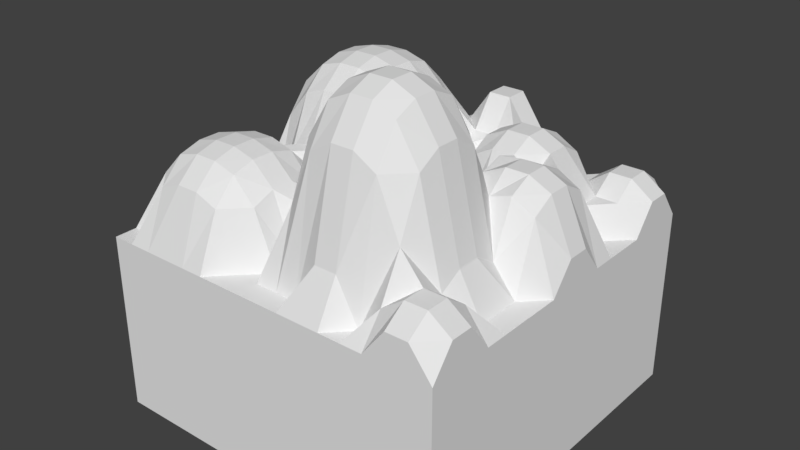 # Source: rock4.blend  (saved by Blender 2.79.0; exported with 4.5.12 LTS)
import bpy
from mathutils import Matrix  # noqa: F401  (used for matrix-valued properties, if any)

bpy.ops.wm.read_factory_settings(use_empty=True)
scene = bpy.context.scene
scene.name = 'Scene'

# ---- collections
col_collection_1 = bpy.data.collections.new('Collection 1'); scene.collection.children.link(col_collection_1)

# ---- materials (node trees are filled in below, after node groups)
mat_material = bpy.data.materials.new('Material')
mat_material.alpha_threshold = 0.0
mat_material.use_transparent_shadow = False
mat_material.roughness = 0.5
mat_material.line_color = (0.0, 0.0, 0.0, 1.0)

# ---- material node trees

# ---- world
world_world = bpy.data.worlds.new('World'); scene.world = world_world
world_world.color = (0.05088, 0.05088, 0.05088)
world_world.use_sun_shadow = False
world_world.sun_shadow_jitter_overblur = 0.0
world_world.cycles.sampling_method = 'MANUAL'

# ---- meshes
me_cube = bpy.data.meshes.new('Cube')
me_cube.from_pydata([(1.0, 1.0, -1.0), (1.0, -1.0, -1.0), (-1.0, -1.0, -1.0), (-1.0, 1.0, -1.0), (1.0, 1.0, 0.0), (1.0, -1.0, 0.0), (-1.0, -1.0, 0.0), (-1.0, 1.0, 0.0), (1.0, -5.364e-07, 0.1571), (2.384e-07, 1.0, 0.3223), (-5.364e-07, -1.0, 0.0), (-1.0, 1.788e-07, 0.0), (-1.49e-07, -1.788e-07, 0.0), (1.0, -0.5, 0.0), (-0.5, 1.0, 0.0), (-0.5, -1.0, 0.0), (-1.0, 0.5, 0.0), (1.0, 0.5, 0.0), (0.5, 1.0, 0.0), (0.5, -1.0, 0.0), (-1.0, -0.5, 0.0), (-3.427e-07, -0.5, 0.7613), (4.47e-08, 0.5, 0.2717), (0.5, -3.576e-07, 0.4401), (-0.5, 0.0, 0.6058), (-0.5, 0.5, 0.7167), (0.5, 0.5, 0.5), (0.5, -0.5, 0.946), (-0.5, -0.5, 0.5), (1.0, -0.75, 0.1612), (-0.75, 1.0, 0.1612), (-0.75, -1.0, 0.0), (-1.0, 0.75, 0.1612), (1.0, 0.25, 0.0), (0.25, 1.0, 0.0), (0.25, -1.0, 0.0), (-1.0, -0.25, 0.0), (-4.396e-07, -0.75, 0.3988), (-5.215e-08, 0.25, 0.3503), (0.75, -4.47e-07, 0.5), (-0.25, -8.941e-08, 0.5641), (1.0, -0.25, 0.0), (-0.25, 1.0, 0.0), (-0.25, -1.0, 0.0), (-1.0, 0.25, 0.0), (1.0, 0.75, 0.1612), (0.75, 1.0, 0.1612), (0.75, -1.0, 0.1612), (-1.0, -0.75, 0.0), (-2.459e-07, -0.25, 0.6888), (1.416e-07, 0.75, 0.5), (0.25, -2.682e-07, 0.2323), (-0.75, 8.941e-08, 0.4142), (-0.5, 0.25, 0.75), (-0.5, 0.75, 0.3503), (-0.25, 0.5, 0.6817), (-0.75, 0.5, 0.5641), (0.5, 0.25, 0.4401), (0.5, 0.75, 0.1571), (0.75, 0.5, 0.1571), (0.25, 0.5, 0.4401), (0.5, -0.75, 0.6888), (0.5, -0.25, 0.8887), (0.75, -0.5, 0.2323), (0.25, -0.5, 1.0), (-0.5, -0.75, 0.4671), (-0.5, -0.25, 0.3504), (-0.25, -0.5, 0.3504), (-0.75, -0.5, 0.4671), (-0.75, -0.25, 0.3017), (-0.25, -0.25, 0.0), (-0.25, -0.75, 0.3017), (0.25, -0.25, 0.946), (0.75, -0.25, 0.1571), (0.75, -0.75, 0.25), (0.25, 0.75, 0.3223), (0.75, 0.75, 0.25), (0.75, 0.25, 0.4401), (-0.75, 0.75, 0.25), (-0.25, 0.75, 0.2717), (-0.25, 0.25, 0.7167), (-0.75, 0.25, 0.6058), (0.25, 0.25, 0.3706), (0.25, -0.75, 0.7613), (-0.75, -0.75, 0.4317), (1.0, -0.875, 0.1612), (-0.875, 1.0, 0.1612), (-0.875, -1.0, 0.0), (-1.0, 0.875, 0.1612), (1.0, 0.125, 0.1571), (0.125, 1.0, 0.3223), (0.125, -1.0, 0.0), (-1.0, -0.125, 0.0), (-4.88e-07, -0.875, 0.0), (-1.006e-07, 0.125, 0.2717), (0.875, -4.917e-07, 0.4401), (-0.125, -1.341e-07, 0.4142), (1.0, -0.375, 0.0), (-0.375, 1.0, 0.0), (-0.375, -1.0, 0.0), (-1.0, 0.375, 0.0), (1.0, 0.625, 0.0), (0.625, 1.0, 0.0), (0.625, -1.0, 0.0), (-1.0, -0.625, 0.0), (-2.943e-07, -0.375, 0.7613), (9.313e-08, 0.625, 0.3223), (0.375, -3.129e-07, 0.2323), (-0.625, 4.47e-08, 0.5641), (-0.5, 0.125, 0.7167), (-0.5, 0.625, 0.6058), (-0.125, 0.5, 0.5641), (-0.625, 0.5, 0.6817), (0.5, 0.125, 0.4807), (0.5, 0.625, 0.4401), (0.875, 0.5, 0.0), (0.375, 0.5, 0.5), (0.5, -0.875, 0.0), (0.5, -0.375, 0.946), (0.875, -0.5, 0.0), (0.375, -0.5, 1.0), (-0.5, -0.875, 0.3504), (-0.5, -0.375, 0.4671), (-0.125, -0.5, 0.2323), (-0.625, -0.5, 0.5), (1.0, -0.625, 0.0), (-0.625, 1.0, 0.0), (-0.625, -1.0, 0.0), (-1.0, 0.625, 0.0), (1.0, 0.375, 0.0), (0.375, 1.0, 0.0), (0.375, -1.0, 0.0), (-1.0, -0.375, 0.0), (-3.912e-07, -0.625, 0.6888), (-3.725e-09, 0.375, 0.3503), (0.625, -4.023e-07, 0.5), (-0.375, -4.47e-08, 0.6058), (1.0, -0.125, 0.0), (-0.125, 1.0, 0.0), (-0.125, -1.0, 0.0), (-1.0, 0.125, 0.0), (1.0, 0.875, 0.1612), (0.875, 1.0, 0.1612), (0.875, -1.0, 0.1612), (-1.0, -0.875, 0.0), (-1.974e-07, -0.125, 0.3988), (1.9e-07, 0.875, 0.5), (0.125, -2.235e-07, 0.0), (-0.875, 1.341e-07, 0.0), (-0.5, 0.375, 0.75), (-0.5, 0.875, 0.0), (-0.375, 0.5, 0.7167), (-0.875, 0.5, 0.2717), (0.5, 0.375, 0.5), (0.5, 0.875, 0.0), (0.625, 0.5, 0.4401), (0.125, 0.5, 0.1571), (0.5, -0.625, 0.8887), (0.5, -0.125, 0.6888), (0.625, -0.5, 0.7613), (0.125, -0.5, 0.946), (-0.5, -0.625, 0.5), (-0.5, -0.125, 0.3503), (-0.375, -0.5, 0.4671), (-0.875, -0.5, 0.3504), (-0.75, -0.375, 0.4317), (-0.75, -0.125, 0.0), (-0.625, -0.25, 0.3504), (-0.875, -0.25, 0.0), (-0.25, -0.375, 0.3017), (-0.25, -0.125, 0.2717), (-0.125, -0.25, 0.0), (-0.375, -0.25, 0.3017), (-0.25, -0.875, 0.0), (-0.25, -0.625, 0.3504), (-0.125, -0.75, 0.0), (-0.375, -0.75, 0.4317), (0.25, -0.375, 1.0), (0.25, -0.125, 0.7613), (0.375, -0.25, 0.946), (0.125, -0.25, 0.8887), (0.75, -0.375, 0.2323), (0.75, -0.125, 0.4401), (0.875, -0.25, 0.0), (0.625, -0.25, 0.6888), (0.75, -0.875, 0.25), (0.75, -0.625, 0.1612), (0.875, -0.75, 0.25), (0.625, -0.75, 0.3988), (0.25, 0.625, 0.3706), (0.25, 0.875, 0.3223), (0.375, 0.75, 0.1571), (0.125, 0.75, 0.5), (0.75, 0.625, 0.1612), (0.75, 0.875, 0.25), (0.875, 0.75, 0.25), (0.625, 0.75, 0.1612), (0.75, 0.125, 0.5), (0.75, 0.375, 0.1571), (0.875, 0.25, 0.3706), (0.625, 0.25, 0.3706), (-0.75, 0.625, 0.4142), (-0.75, 0.875, 0.25), (-0.625, 0.75, 0.2717), (-0.875, 0.75, 0.25), (-0.25, 0.625, 0.5641), (-0.25, 0.875, 0.0), (-0.125, 0.75, 0.3223), (-0.375, 0.75, 0.3503), (-0.25, 0.125, 0.6817), (-0.25, 0.375, 0.7167), (-0.125, 0.25, 0.6058), (-0.375, 0.25, 0.75), (-0.75, 0.125, 0.5641), (-0.75, 0.375, 0.6058), (-0.625, 0.25, 0.7167), (-0.875, 0.25, 0.3503), (0.25, 0.125, 0.0), (0.25, 0.375, 0.4401), (0.375, 0.25, 0.4401), (0.125, 0.25, 0.0), (0.25, -0.875, 0.2323), (0.25, -0.625, 0.946), (0.375, -0.75, 0.7613), (0.125, -0.75, 0.6888), (-0.75, -0.875, 0.3017), (-0.75, -0.625, 0.4671), (-0.625, -0.75, 0.4671), (-0.875, -0.75, 0.3017), (-0.875, -0.625, 0.3504), (-0.625, -0.625, 0.5), (-0.625, -0.875, 0.3504), (0.125, -0.625, 0.8887), (0.375, -0.625, 0.946), (0.375, -0.875, 0.2323), (0.125, 0.375, 0.1571), (0.375, 0.375, 0.5), (0.375, 0.125, 0.1571), (-0.875, 0.375, 0.3503), (-0.625, 0.375, 0.7167), (-0.625, 0.125, 0.6817), (-0.375, 0.375, 0.75), (-0.125, 0.375, 0.6058), (-0.125, 0.125, 0.5641), (-0.375, 0.875, 0.0), (-0.125, 0.875, 0.3223), (-0.125, 0.625, 0.4142), (-0.875, 0.875, 0.25), (-0.625, 0.875, 0.1612), (-0.625, 0.625, 0.5641), (0.625, 0.375, 0.4401), (0.875, 0.375, 0.0), (0.875, 0.125, 0.4401), (0.625, 0.875, 0.1612), (0.875, 0.875, 0.25), (0.875, 0.625, 0.1612), (0.125, 0.875, 0.5), (0.375, 0.875, 0.0), (0.375, 0.625, 0.4401), (0.625, -0.625, 0.6888), (0.875, -0.625, 0.1612), (0.875, -0.875, 0.25), (0.625, -0.125, 0.3988), (0.875, -0.125, 0.3706), (0.875, -0.375, 0.0), (0.125, -0.125, 0.6888), (0.375, -0.125, 0.7613), (0.375, -0.375, 1.0), (-0.375, -0.625, 0.4671), (-0.125, -0.625, 0.0), (-0.125, -0.875, 0.0), (-0.375, -0.125, 0.3503), (-0.125, -0.125, 0.0), (-0.125, -0.375, 0.2323), (-0.875, -0.125, 0.0), (-0.625, -0.125, 0.2717), (-0.625, -0.375, 0.4671), (-0.875, -0.375, 0.3017), (-0.375, -0.375, 0.4317), (-0.375, -0.875, 0.3017), (0.125, -0.375, 0.946), (0.625, -0.375, 0.7613), (0.625, -0.875, 0.1612), (0.125, 0.625, 0.3223), (0.625, 0.625, 0.3706), (0.625, 0.125, 0.5), (-0.875, 0.625, 0.1612), (-0.375, 0.625, 0.6058), (-0.375, 0.125, 0.7167), (-0.875, 0.125, 0.2717), (0.125, 0.125, 0.0), (0.125, -0.875, 0.0), (-0.875, -0.875, 0.0)], [], [(0, 1, 2, 3), (292, 144, 6, 87), (0, 4, 141, 45, 101, 17, 129, 33, 89, 8, 137, 41, 97, 13, 125, 29, 85, 5, 1), (1, 5, 143, 47, 103, 19, 131, 35, 91, 10, 139, 43, 99, 15, 127, 31, 87, 6, 2), (2, 6, 144, 48, 104, 20, 132, 36, 92, 11, 140, 44, 100, 16, 128, 32, 88, 7, 3), (4, 0, 3, 7, 86, 30, 126, 14, 98, 42, 138, 9, 90, 34, 130, 18, 102, 46, 142), (291, 93, 10, 91), (290, 94, 12, 147), (289, 140, 11, 148), (288, 109, 24, 136), (287, 110, 25, 151), (286, 128, 16, 152), (285, 113, 23, 135), (284, 114, 26, 155), (283, 106, 22, 156), (282, 117, 19, 103), (281, 118, 27, 159), (280, 105, 21, 160), (279, 121, 15, 99), (278, 122, 28, 163), (277, 132, 20, 164), (276, 165, 68, 124), (275, 166, 69, 167), (274, 92, 36, 168), (273, 169, 67, 123), (272, 170, 70, 171), (271, 162, 66, 172), (270, 173, 43, 139), (269, 174, 71, 175), (268, 161, 65, 176), (267, 177, 64, 120), (266, 178, 72, 179), (265, 145, 49, 180), (264, 181, 63, 119), (263, 182, 73, 183), (262, 158, 62, 184), (261, 185, 47, 143), (260, 186, 74, 187), (259, 157, 61, 188), (258, 189, 60, 116), (257, 190, 75, 191), (256, 146, 50, 192), (255, 193, 59, 115), (254, 194, 76, 195), (253, 154, 58, 196), (252, 197, 39, 95), (251, 198, 77, 199), (250, 153, 57, 200), (249, 201, 56, 112), (248, 202, 78, 203), (247, 88, 32, 204), (246, 205, 55, 111), (245, 206, 79, 207), (244, 150, 54, 208), (243, 209, 40, 96), (242, 210, 80, 211), (241, 149, 53, 212), (240, 213, 52, 108), (239, 214, 81, 215), (238, 100, 44, 216), (237, 217, 51, 107), (236, 218, 82, 219), (235, 134, 38, 220), (234, 221, 35, 131), (233, 222, 83, 223), (232, 133, 37, 224), (231, 225, 31, 127), (230, 226, 84, 227), (229, 104, 48, 228), (226, 229, 228, 84), (68, 164, 229, 226), (164, 20, 104, 229), (161, 230, 227, 65), (28, 124, 230, 161), (124, 68, 226, 230), (121, 231, 127, 15), (65, 227, 231, 121), (227, 84, 225, 231), (222, 232, 224, 83), (64, 160, 232, 222), (160, 21, 133, 232), (157, 233, 223, 61), (27, 120, 233, 157), (120, 64, 222, 233), (117, 234, 131, 19), (61, 223, 234, 117), (223, 83, 221, 234), (218, 235, 220, 82), (60, 156, 235, 218), (156, 22, 134, 235), (153, 236, 219, 57), (26, 116, 236, 153), (116, 60, 218, 236), (113, 237, 107, 23), (57, 219, 237, 113), (219, 82, 217, 237), (214, 238, 216, 81), (56, 152, 238, 214), (152, 16, 100, 238), (149, 239, 215, 53), (25, 112, 239, 149), (112, 56, 214, 239), (109, 240, 108, 24), (53, 215, 240, 109), (215, 81, 213, 240), (210, 241, 212, 80), (55, 151, 241, 210), (151, 25, 149, 241), (134, 242, 211, 38), (22, 111, 242, 134), (111, 55, 210, 242), (94, 243, 96, 12), (38, 211, 243, 94), (211, 80, 209, 243), (206, 244, 208, 79), (42, 98, 244, 206), (98, 14, 150, 244), (146, 245, 207, 50), (9, 138, 245, 146), (138, 42, 206, 245), (106, 246, 111, 22), (50, 207, 246, 106), (207, 79, 205, 246), (202, 247, 204, 78), (30, 86, 247, 202), (86, 7, 88, 247), (150, 248, 203, 54), (14, 126, 248, 150), (126, 30, 202, 248), (110, 249, 112, 25), (54, 203, 249, 110), (203, 78, 201, 249), (198, 250, 200, 77), (59, 155, 250, 198), (155, 26, 153, 250), (129, 251, 199, 33), (17, 115, 251, 129), (115, 59, 198, 251), (89, 252, 95, 8), (33, 199, 252, 89), (199, 77, 197, 252), (194, 253, 196, 76), (46, 102, 253, 194), (102, 18, 154, 253), (141, 254, 195, 45), (4, 142, 254, 141), (142, 46, 194, 254), (101, 255, 115, 17), (45, 195, 255, 101), (195, 76, 193, 255), (190, 256, 192, 75), (34, 90, 256, 190), (90, 9, 146, 256), (154, 257, 191, 58), (18, 130, 257, 154), (130, 34, 190, 257), (114, 258, 116, 26), (58, 191, 258, 114), (191, 75, 189, 258), (186, 259, 188, 74), (63, 159, 259, 186), (159, 27, 157, 259), (125, 260, 187, 29), (13, 119, 260, 125), (119, 63, 186, 260), (85, 261, 143, 5), (29, 187, 261, 85), (187, 74, 185, 261), (182, 262, 184, 73), (39, 135, 262, 182), (135, 23, 158, 262), (137, 263, 183, 41), (8, 95, 263, 137), (95, 39, 182, 263), (97, 264, 119, 13), (41, 183, 264, 97), (183, 73, 181, 264), (178, 265, 180, 72), (51, 147, 265, 178), (147, 12, 145, 265), (158, 266, 179, 62), (23, 107, 266, 158), (107, 51, 178, 266), (118, 267, 120, 27), (62, 179, 267, 118), (179, 72, 177, 267), (174, 268, 176, 71), (67, 163, 268, 174), (163, 28, 161, 268), (133, 269, 175, 37), (21, 123, 269, 133), (123, 67, 174, 269), (93, 270, 139, 10), (37, 175, 270, 93), (175, 71, 173, 270), (170, 271, 172, 70), (40, 136, 271, 170), (136, 24, 162, 271), (145, 272, 171, 49), (12, 96, 272, 145), (96, 40, 170, 272), (105, 273, 123, 21), (49, 171, 273, 105), (171, 70, 169, 273), (166, 274, 168, 69), (52, 148, 274, 166), (148, 11, 92, 274), (162, 275, 167, 66), (24, 108, 275, 162), (108, 52, 166, 275), (122, 276, 124, 28), (66, 167, 276, 122), (167, 69, 165, 276), (165, 277, 164, 68), (69, 168, 277, 165), (168, 36, 132, 277), (169, 278, 163, 67), (70, 172, 278, 169), (172, 66, 122, 278), (173, 279, 99, 43), (71, 176, 279, 173), (176, 65, 121, 279), (177, 280, 160, 64), (72, 180, 280, 177), (180, 49, 105, 280), (181, 281, 159, 63), (73, 184, 281, 181), (184, 62, 118, 281), (185, 282, 103, 47), (74, 188, 282, 185), (188, 61, 117, 282), (189, 283, 156, 60), (75, 192, 283, 189), (192, 50, 106, 283), (193, 284, 155, 59), (76, 196, 284, 193), (196, 58, 114, 284), (197, 285, 135, 39), (77, 200, 285, 197), (200, 57, 113, 285), (201, 286, 152, 56), (78, 204, 286, 201), (204, 32, 128, 286), (205, 287, 151, 55), (79, 208, 287, 205), (208, 54, 110, 287), (209, 288, 136, 40), (80, 212, 288, 209), (212, 53, 109, 288), (213, 289, 148, 52), (81, 216, 289, 213), (216, 44, 140, 289), (217, 290, 147, 51), (82, 220, 290, 217), (220, 38, 94, 290), (221, 291, 91, 35), (83, 224, 291, 221), (224, 37, 93, 291), (225, 292, 87, 31), (84, 228, 292, 225), (228, 48, 144, 292)])
_uv = me_cube.uv_layers.new(name='UVMap')
_uv.uv.foreach_set('vector', [0.9999, 0.2791, 0.7209, 0.2791, 0.7209, 0.0001026, 0.9999, 0.0001026, 0.1626, 0.3613, 0.1617, 0.3727, 0.1528, 0.3774, 0.152, 0.3601, 0.7207, 0.3072, 0.5671, 0.4229, 0.5142, 0.389, 0.4928, 0.3586, 0.4594, 0.3392, 0.4535, 0.3315, 0.4466, 0.3224, 0.436, 0.308, 0.4114, 0.3035, 0.404, 0.2933, 0.4088, 0.2707, 0.3982, 0.2567, 0.3903, 0.2466, 0.3834, 0.2379, 0.3775, 0.2307, 0.3728, 0.1979, 0.3526, 0.1736, 0.3357, 0.1158, 0.4893, 0.0001026, 0.144, 0.0001026, 0.3357, 0.1158, 0.3156, 0.1725, 0.2993, 0.1875, 0.2821, 0.2086, 0.2757, 0.2114, 0.2657, 0.2154, 0.2491, 0.2211, 0.2237, 0.2292, 0.2059, 0.2466, 0.1943, 0.2644, 0.1842, 0.2807, 0.1752, 0.2979, 0.1669, 0.3126, 0.1604, 0.3268, 0.1555, 0.3428, 0.152, 0.3601, 0.1528, 0.3774, 0.0001026, 0.3055, 0.04112, 0.4117, 0.1528, 0.3774, 0.1617, 0.3727, 0.1675, 0.3728, 0.1714, 0.3738, 0.1723, 0.3768, 0.1716, 0.3825, 0.1735, 0.3905, 0.171, 0.3937, 0.1701, 0.407, 0.1745, 0.4252, 0.1807, 0.4431, 0.1873, 0.459, 0.1944, 0.4747, 0.2001, 0.4869, 0.2052, 0.5166, 0.2162, 0.5445, 0.2213, 0.6008, 0.1096, 0.6351, 0.5671, 0.4229, 0.656, 0.5958, 0.3103, 0.7737, 0.2213, 0.6008, 0.2555, 0.5572, 0.286, 0.5419, 0.3104, 0.5123, 0.3156, 0.5061, 0.3196, 0.5046, 0.3292, 0.5018, 0.3456, 0.4949, 0.3483, 0.4565, 0.357, 0.4515, 0.3894, 0.4738, 0.4082, 0.4638, 0.4219, 0.456, 0.4326, 0.4494, 0.471, 0.4494, 0.5039, 0.4302, 0.2349, 0.2472, 0.2223, 0.2612, 0.2059, 0.2466, 0.2237, 0.2292, 0.3045, 0.3661, 0.2901, 0.3837, 0.2916, 0.3598, 0.3015, 0.358, 0.211, 0.4251, 0.1745, 0.4252, 0.1701, 0.407, 0.184, 0.4076, 0.261, 0.4125, 0.2546, 0.4158, 0.2489, 0.407, 0.2565, 0.4032, 0.2789, 0.4406, 0.2708, 0.4451, 0.2658, 0.435, 0.2725, 0.4313, 0.2214, 0.4855, 0.2001, 0.4869, 0.1944, 0.4747, 0.2252, 0.4637, 0.3647, 0.3305, 0.3528, 0.3382, 0.3398, 0.3257, 0.3581, 0.3188, 0.3993, 0.3821, 0.3838, 0.3874, 0.3761, 0.3755, 0.3892, 0.3696, 0.3393, 0.4119, 0.3243, 0.4216, 0.3163, 0.4077, 0.3254, 0.3954, 0.2976, 0.2185, 0.2796, 0.2176, 0.2757, 0.2114, 0.2821, 0.2086, 0.3193, 0.2868, 0.3115, 0.2905, 0.3093, 0.287, 0.3161, 0.2818, 0.3011, 0.2963, 0.2944, 0.3007, 0.2918, 0.2965, 0.2992, 0.293, 0.1999, 0.323, 0.195, 0.3324, 0.1669, 0.3126, 0.1752, 0.2979, 0.2288, 0.3524, 0.2198, 0.3584, 0.2142, 0.3514, 0.2215, 0.3453, 0.1941, 0.3729, 0.1716, 0.3825, 0.1723, 0.3768, 0.1927, 0.3661, 0.2116, 0.3631, 0.2039, 0.3672, 0.201, 0.3607, 0.2074, 0.3563, 0.217, 0.3912, 0.1912, 0.3971, 0.2045, 0.379, 0.2161, 0.376, 0.1824, 0.3971, 0.171, 0.3937, 0.1735, 0.3905, 0.1822, 0.3899, 0.259, 0.3306, 0.2446, 0.3424, 0.233, 0.3346, 0.2482, 0.3169, 0.2766, 0.3556, 0.2606, 0.373, 0.2658, 0.3533, 0.2699, 0.3499, 0.2471, 0.3796, 0.2338, 0.3851, 0.2283, 0.3715, 0.2426, 0.3642, 0.2094, 0.2762, 0.1987, 0.2897, 0.1842, 0.2807, 0.1943, 0.2644, 0.2305, 0.2998, 0.2242, 0.3279, 0.2139, 0.32, 0.2218, 0.2887, 0.2151, 0.3392, 0.2088, 0.3456, 0.2033, 0.34, 0.2086, 0.3329, 0.3078, 0.2924, 0.3046, 0.2942, 0.3027, 0.2911, 0.3059, 0.2893, 0.3152, 0.3032, 0.3096, 0.3057, 0.3064, 0.2978, 0.31, 0.2959, 0.304, 0.3098, 0.2938, 0.3287, 0.2957, 0.3068, 0.3027, 0.3004, 0.3807, 0.2532, 0.3572, 0.2645, 0.3509, 0.2524, 0.3747, 0.2432, 0.3781, 0.2975, 0.3665, 0.3023, 0.3702, 0.2736, 0.3875, 0.2634, 0.352, 0.3005, 0.3225, 0.302, 0.3144, 0.2942, 0.325, 0.2922, 0.3315, 0.1958, 0.3168, 0.2076, 0.2993, 0.1875, 0.3156, 0.1725, 0.3576, 0.2298, 0.3448, 0.2369, 0.3283, 0.2263, 0.3439, 0.2119, 0.3136, 0.2748, 0.3074, 0.2829, 0.3051, 0.273, 0.3123, 0.2472, 0.3714, 0.3948, 0.3571, 0.4046, 0.3531, 0.389, 0.3652, 0.3815, 0.4022, 0.4497, 0.3653, 0.4377, 0.3647, 0.4221, 0.3926, 0.4276, 0.3492, 0.4403, 0.3431, 0.4433, 0.3389, 0.4375, 0.3459, 0.4342, 0.4531, 0.364, 0.4348, 0.375, 0.4269, 0.357, 0.4446, 0.339, 0.4825, 0.4033, 0.4612, 0.4137, 0.4504, 0.3957, 0.4685, 0.3848, 0.4369, 0.4251, 0.416, 0.4439, 0.4087, 0.4189, 0.4259, 0.4065, 0.3861, 0.3178, 0.3755, 0.3241, 0.3699, 0.3143, 0.3803, 0.309, 0.4363, 0.3302, 0.4185, 0.3434, 0.3847, 0.3353, 0.3962, 0.3255, 0.3833, 0.356, 0.3698, 0.3648, 0.3619, 0.3513, 0.3744, 0.3441, 0.2625, 0.4509, 0.2506, 0.4643, 0.2496, 0.4464, 0.2589, 0.4392, 0.2881, 0.5035, 0.2646, 0.5141, 0.253, 0.494, 0.272, 0.4854, 0.2442, 0.5259, 0.2162, 0.5445, 0.2052, 0.5166, 0.234, 0.5062, 0.3074, 0.4323, 0.2883, 0.4362, 0.2796, 0.4275, 0.2906, 0.4229, 0.3316, 0.4557, 0.3254, 0.4909, 0.3114, 0.4604, 0.3212, 0.4463, 0.3169, 0.4951, 0.3097, 0.4999, 0.2828, 0.4701, 0.2943, 0.4623, 0.275, 0.4016, 0.2673, 0.4085, 0.2638, 0.3985, 0.2728, 0.3883, 0.284, 0.4159, 0.2748, 0.4211, 0.2708, 0.415, 0.279, 0.4091, 0.2683, 0.4248, 0.2621, 0.4283, 0.2584, 0.4221, 0.2646, 0.4188, 0.2477, 0.4189, 0.2371, 0.422, 0.2255, 0.4124, 0.2405, 0.4103, 0.2555, 0.432, 0.2463, 0.4373, 0.2422, 0.4295, 0.2518, 0.4254, 0.2255, 0.4477, 0.1873, 0.459, 0.1807, 0.4431, 0.221, 0.4362, 0.3235, 0.3544, 0.3119, 0.3616, 0.3134, 0.3435, 0.3236, 0.3433, 0.359, 0.3711, 0.3477, 0.3771, 0.3395, 0.3691, 0.3503, 0.3598, 0.3184, 0.3853, 0.3025, 0.4025, 0.2952, 0.3953, 0.3103, 0.3722, 0.2766, 0.243, 0.2666, 0.2503, 0.2491, 0.2211, 0.2657, 0.2154, 0.3039, 0.2858, 0.3005, 0.2878, 0.2956, 0.2813, 0.3003, 0.2783, 0.2964, 0.2896, 0.2872, 0.2922, 0.2652, 0.282, 0.2891, 0.2834, 0.1895, 0.3398, 0.1831, 0.3467, 0.1555, 0.3428, 0.1604, 0.3268, 0.203, 0.3508, 0.1971, 0.3556, 0.1922, 0.3511, 0.1978, 0.3458, 0.1892, 0.3612, 0.1714, 0.3738, 0.1675, 0.3728, 0.1837, 0.3572, 0.1971, 0.3556, 0.1892, 0.3612, 0.1837, 0.3572, 0.1922, 0.3511, 0.201, 0.3607, 0.1927, 0.3661, 0.1892, 0.3612, 0.1971, 0.3556, 0.1927, 0.3661, 0.1723, 0.3768, 0.1714, 0.3738, 0.1892, 0.3612, 0.2088, 0.3456, 0.203, 0.3508, 0.1978, 0.3458, 0.2033, 0.34, 0.2142, 0.3514, 0.2074, 0.3563, 0.203, 0.3508, 0.2088, 0.3456, 0.2074, 0.3563, 0.201, 0.3607, 0.1971, 0.3556, 0.203, 0.3508, 0.195, 0.3324, 0.1895, 0.3398, 0.1604, 0.3268, 0.1669, 0.3126, 0.2033, 0.34, 0.1978, 0.3458, 0.1895, 0.3398, 0.195, 0.3324, 0.1978, 0.3458, 0.1922, 0.3511, 0.1831, 0.3467, 0.1895, 0.3398, 0.3005, 0.2878, 0.2964, 0.2896, 0.2891, 0.2834, 0.2956, 0.2813, 0.3027, 0.2911, 0.2992, 0.293, 0.2964, 0.2896, 0.3005, 0.2878, 0.2992, 0.293, 0.2918, 0.2965, 0.2872, 0.2922, 0.2964, 0.2896, 0.3074, 0.2829, 0.3039, 0.2858, 0.3003, 0.2783, 0.3051, 0.273, 0.3093, 0.287, 0.3059, 0.2893, 0.3039, 0.2858, 0.3074, 0.2829, 0.3059, 0.2893, 0.3027, 0.2911, 0.3005, 0.2878, 0.3039, 0.2858, 0.2796, 0.2176, 0.2766, 0.243, 0.2657, 0.2154, 0.2757, 0.2114, 0.3051, 0.273, 0.3003, 0.2783, 0.2766, 0.243, 0.2796, 0.2176, 0.3003, 0.2783, 0.2956, 0.2813, 0.2666, 0.2503, 0.2766, 0.243, 0.3477, 0.3771, 0.3184, 0.3853, 0.3103, 0.3722, 0.3395, 0.3691, 0.3531, 0.389, 0.3254, 0.3954, 0.3184, 0.3853, 0.3477, 0.3771, 0.3254, 0.3954, 0.3163, 0.4077, 0.3025, 0.4025, 0.3184, 0.3853, 0.3698, 0.3648, 0.359, 0.3711, 0.3503, 0.3598, 0.3619, 0.3513, 0.3761, 0.3755, 0.3652, 0.3815, 0.359, 0.3711, 0.3698, 0.3648, 0.3652, 0.3815, 0.3531, 0.389, 0.3477, 0.3771, 0.359, 0.3711, 0.3528, 0.3382, 0.3235, 0.3544, 0.3236, 0.3433, 0.3398, 0.3257, 0.3619, 0.3513, 0.3503, 0.3598, 0.3235, 0.3544, 0.3528, 0.3382, 0.3503, 0.3598, 0.3395, 0.3691, 0.3119, 0.3616, 0.3235, 0.3544, 0.2463, 0.4373, 0.2255, 0.4477, 0.221, 0.4362, 0.2422, 0.4295, 0.2496, 0.4464, 0.2252, 0.4637, 0.2255, 0.4477, 0.2463, 0.4373, 0.2252, 0.4637, 0.1944, 0.4747, 0.1873, 0.459, 0.2255, 0.4477, 0.2621, 0.4283, 0.2555, 0.432, 0.2518, 0.4254, 0.2584, 0.4221, 0.2658, 0.435, 0.2589, 0.4392, 0.2555, 0.432, 0.2621, 0.4283, 0.2589, 0.4392, 0.2496, 0.4464, 0.2463, 0.4373, 0.2555, 0.432, 0.2546, 0.4158, 0.2477, 0.4189, 0.2405, 0.4103, 0.2489, 0.407, 0.2584, 0.4221, 0.2518, 0.4254, 0.2477, 0.4189, 0.2546, 0.4158, 0.2518, 0.4254, 0.2422, 0.4295, 0.2371, 0.422, 0.2477, 0.4189, 0.2748, 0.4211, 0.2683, 0.4248, 0.2646, 0.4188, 0.2708, 0.415, 0.2796, 0.4275, 0.2725, 0.4313, 0.2683, 0.4248, 0.2748, 0.4211, 0.2725, 0.4313, 0.2658, 0.435, 0.2621, 0.4283, 0.2683, 0.4248, 0.3025, 0.4025, 0.284, 0.4159, 0.279, 0.4091, 0.2952, 0.3953, 0.3163, 0.4077, 0.2906, 0.4229, 0.284, 0.4159, 0.3025, 0.4025, 0.2906, 0.4229, 0.2796, 0.4275, 0.2748, 0.4211, 0.284, 0.4159, 0.2901, 0.3837, 0.275, 0.4016, 0.2728, 0.3883, 0.2916, 0.3598, 0.2952, 0.3953, 0.279, 0.4091, 0.275, 0.4016, 0.2901, 0.3837, 0.279, 0.4091, 0.2708, 0.415, 0.2673, 0.4085, 0.275, 0.4016, 0.3254, 0.4909, 0.3169, 0.4951, 0.2943, 0.4623, 0.3114, 0.4604, 0.3292, 0.5018, 0.3196, 0.5046, 0.3169, 0.4951, 0.3254, 0.4909, 0.3196, 0.5046, 0.3156, 0.5061, 0.3097, 0.4999, 0.3169, 0.4951, 0.3431, 0.4433, 0.3316, 0.4557, 0.3212, 0.4463, 0.3389, 0.4375, 0.3483, 0.4565, 0.3456, 0.4949, 0.3316, 0.4557, 0.3431, 0.4433, 0.3456, 0.4949, 0.3292, 0.5018, 0.3254, 0.4909, 0.3316, 0.4557, 0.3243, 0.4216, 0.3074, 0.4323, 0.2906, 0.4229, 0.3163, 0.4077, 0.3389, 0.4375, 0.3212, 0.4463, 0.3074, 0.4323, 0.3243, 0.4216, 0.3212, 0.4463, 0.3114, 0.4604, 0.2883, 0.4362, 0.3074, 0.4323, 0.2646, 0.5141, 0.2442, 0.5259, 0.234, 0.5062, 0.253, 0.494, 0.286, 0.5419, 0.2555, 0.5572, 0.2442, 0.5259, 0.2646, 0.5141, 0.2555, 0.5572, 0.2213, 0.6008, 0.2162, 0.5445, 0.2442, 0.5259, 0.3097, 0.4999, 0.2881, 0.5035, 0.272, 0.4854, 0.2828, 0.4701, 0.3156, 0.5061, 0.3104, 0.5123, 0.2881, 0.5035, 0.3097, 0.4999, 0.3104, 0.5123, 0.286, 0.5419, 0.2646, 0.5141, 0.2881, 0.5035, 0.2708, 0.4451, 0.2625, 0.4509, 0.2589, 0.4392, 0.2658, 0.435, 0.2828, 0.4701, 0.272, 0.4854, 0.2625, 0.4509, 0.2708, 0.4451, 0.272, 0.4854, 0.253, 0.494, 0.2506, 0.4643, 0.2625, 0.4509, 0.4185, 0.3434, 0.3833, 0.356, 0.3744, 0.3441, 0.3847, 0.3353, 0.4269, 0.357, 0.3892, 0.3696, 0.3833, 0.356, 0.4185, 0.3434, 0.3892, 0.3696, 0.3761, 0.3755, 0.3698, 0.3648, 0.3833, 0.356, 0.4466, 0.3224, 0.4363, 0.3302, 0.3962, 0.3255, 0.436, 0.308, 0.4535, 0.3315, 0.4446, 0.339, 0.4363, 0.3302, 0.4466, 0.3224, 0.4446, 0.339, 0.4269, 0.357, 0.4185, 0.3434, 0.4363, 0.3302, 0.4114, 0.3035, 0.3861, 0.3178, 0.3803, 0.309, 0.404, 0.2933, 0.436, 0.308, 0.3962, 0.3255, 0.3861, 0.3178, 0.4114, 0.3035, 0.3962, 0.3255, 0.3847, 0.3353, 0.3755, 0.3241, 0.3861, 0.3178, 0.4612, 0.4137, 0.4369, 0.4251, 0.4259, 0.4065, 0.4504, 0.3957, 0.471, 0.4494, 0.4326, 0.4494, 0.4369, 0.4251, 0.4612, 0.4137, 0.4326, 0.4494, 0.4219, 0.456, 0.416, 0.4439, 0.4369, 0.4251, 0.5142, 0.389, 0.4825, 0.4033, 0.4685, 0.3848, 0.4928, 0.3586, 0.5671, 0.4229, 0.5039, 0.4302, 0.4825, 0.4033, 0.5142, 0.389, 0.5039, 0.4302, 0.471, 0.4494, 0.4612, 0.4137, 0.4825, 0.4033, 0.4594, 0.3392, 0.4531, 0.364, 0.4446, 0.339, 0.4535, 0.3315, 0.4928, 0.3586, 0.4685, 0.3848, 0.4531, 0.364, 0.4594, 0.3392, 0.4685, 0.3848, 0.4504, 0.3957, 0.4348, 0.375, 0.4531, 0.364, 0.3653, 0.4377, 0.3492, 0.4403, 0.3459, 0.4342, 0.3647, 0.4221, 0.3894, 0.4738, 0.357, 0.4515, 0.3492, 0.4403, 0.3653, 0.4377, 0.357, 0.4515, 0.3483, 0.4565, 0.3431, 0.4433, 0.3492, 0.4403, 0.416, 0.4439, 0.4022, 0.4497, 0.3926, 0.4276, 0.4087, 0.4189, 0.4219, 0.456, 0.4082, 0.4638, 0.4022, 0.4497, 0.416, 0.4439, 0.4082, 0.4638, 0.3894, 0.4738, 0.3653, 0.4377, 0.4022, 0.4497, 0.3838, 0.3874, 0.3714, 0.3948, 0.3652, 0.3815, 0.3761, 0.3755, 0.4087, 0.4189, 0.3926, 0.4276, 0.3714, 0.3948, 0.3838, 0.3874, 0.3926, 0.4276, 0.3647, 0.4221, 0.3571, 0.4046, 0.3714, 0.3948, 0.3448, 0.2369, 0.3136, 0.2748, 0.3123, 0.2472, 0.3283, 0.2263, 0.3509, 0.2524, 0.3161, 0.2818, 0.3136, 0.2748, 0.3448, 0.2369, 0.3161, 0.2818, 0.3093, 0.287, 0.3074, 0.2829, 0.3136, 0.2748, 0.3775, 0.2307, 0.3576, 0.2298, 0.3439, 0.2119, 0.3728, 0.1979, 0.3834, 0.2379, 0.3747, 0.2432, 0.3576, 0.2298, 0.3775, 0.2307, 0.3747, 0.2432, 0.3509, 0.2524, 0.3448, 0.2369, 0.3576, 0.2298, 0.3526, 0.1736, 0.3315, 0.1958, 0.3156, 0.1725, 0.3357, 0.1158, 0.3728, 0.1979, 0.3439, 0.2119, 0.3315, 0.1958, 0.3526, 0.1736, 0.3439, 0.2119, 0.3283, 0.2263, 0.3168, 0.2076, 0.3315, 0.1958, 0.3665, 0.3023, 0.352, 0.3005, 0.325, 0.2922, 0.3702, 0.2736, 0.3699, 0.3143, 0.3581, 0.3188, 0.352, 0.3005, 0.3665, 0.3023, 0.3581, 0.3188, 0.3398, 0.3257, 0.3225, 0.302, 0.352, 0.3005, 0.4088, 0.2707, 0.3781, 0.2975, 0.3875, 0.2634, 0.3982, 0.2567, 0.404, 0.2933, 0.3803, 0.309, 0.3781, 0.2975, 0.4088, 0.2707, 0.3803, 0.309, 0.3699, 0.3143, 0.3665, 0.3023, 0.3781, 0.2975, 0.3903, 0.2466, 0.3807, 0.2532, 0.3747, 0.2432, 0.3834, 0.2379, 0.3982, 0.2567, 0.3875, 0.2634, 0.3807, 0.2532, 0.3903, 0.2466, 0.3875, 0.2634, 0.3702, 0.2736, 0.3572, 0.2645, 0.3807, 0.2532, 0.3096, 0.3057, 0.304, 0.3098, 0.3027, 0.3004, 0.3064, 0.2978, 0.3134, 0.3435, 0.3015, 0.358, 0.304, 0.3098, 0.3096, 0.3057, 0.3015, 0.358, 0.2916, 0.3598, 0.2938, 0.3287, 0.304, 0.3098, 0.3225, 0.302, 0.3152, 0.3032, 0.31, 0.2959, 0.3144, 0.2942, 0.3398, 0.3257, 0.3236, 0.3433, 0.3152, 0.3032, 0.3225, 0.302, 0.3236, 0.3433, 0.3134, 0.3435, 0.3096, 0.3057, 0.3152, 0.3032, 0.3115, 0.2905, 0.3078, 0.2924, 0.3059, 0.2893, 0.3093, 0.287, 0.3144, 0.2942, 0.31, 0.2959, 0.3078, 0.2924, 0.3115, 0.2905, 0.31, 0.2959, 0.3064, 0.2978, 0.3046, 0.2942, 0.3078, 0.2924, 0.2242, 0.3279, 0.2151, 0.3392, 0.2086, 0.3329, 0.2139, 0.32, 0.233, 0.3346, 0.2215, 0.3453, 0.2151, 0.3392, 0.2242, 0.3279, 0.2215, 0.3453, 0.2142, 0.3514, 0.2088, 0.3456, 0.2151, 0.3392, 0.2872, 0.2922, 0.2305, 0.2998, 0.2218, 0.2887, 0.2652, 0.282, 0.2918, 0.2965, 0.2482, 0.3169, 0.2305, 0.2998, 0.2872, 0.2922, 0.2482, 0.3169, 0.233, 0.3346, 0.2242, 0.3279, 0.2305, 0.2998, 0.2223, 0.2612, 0.2094, 0.2762, 0.1943, 0.2644, 0.2059, 0.2466, 0.2652, 0.282, 0.2218, 0.2887, 0.2094, 0.2762, 0.2223, 0.2612, 0.2218, 0.2887, 0.2139, 0.32, 0.1987, 0.2897, 0.2094, 0.2762, 0.2606, 0.373, 0.2471, 0.3796, 0.2426, 0.3642, 0.2658, 0.3533, 0.2638, 0.3985, 0.2565, 0.4032, 0.2471, 0.3796, 0.2606, 0.373, 0.2565, 0.4032, 0.2489, 0.407, 0.2338, 0.3851, 0.2471, 0.3796, 0.2938, 0.3287, 0.2766, 0.3556, 0.2699, 0.3499, 0.2957, 0.3068, 0.2916, 0.3598, 0.2728, 0.3883, 0.2766, 0.3556, 0.2938, 0.3287, 0.2728, 0.3883, 0.2638, 0.3985, 0.2606, 0.373, 0.2766, 0.3556, 0.2944, 0.3007, 0.259, 0.3306, 0.2482, 0.3169, 0.2918, 0.2965, 0.2957, 0.3068, 0.2699, 0.3499, 0.259, 0.3306, 0.2944, 0.3007, 0.2699, 0.3499, 0.2658, 0.3533, 0.2446, 0.3424, 0.259, 0.3306, 0.1912, 0.3971, 0.1824, 0.3971, 0.1822, 0.3899, 0.2045, 0.379, 0.2255, 0.4124, 0.184, 0.4076, 0.1824, 0.3971, 0.1912, 0.3971, 0.184, 0.4076, 0.1701, 0.407, 0.171, 0.3937, 0.1824, 0.3971, 0.2338, 0.3851, 0.217, 0.3912, 0.2161, 0.376, 0.2283, 0.3715, 0.2489, 0.407, 0.2405, 0.4103, 0.217, 0.3912, 0.2338, 0.3851, 0.2405, 0.4103, 0.2255, 0.4124, 0.1912, 0.3971, 0.217, 0.3912, 0.2198, 0.3584, 0.2116, 0.3631, 0.2074, 0.3563, 0.2142, 0.3514, 0.2283, 0.3715, 0.2161, 0.376, 0.2116, 0.3631, 0.2198, 0.3584, 0.2161, 0.376, 0.2045, 0.379, 0.2039, 0.3672, 0.2116, 0.3631, 0.2039, 0.3672, 0.1941, 0.3729, 0.1927, 0.3661, 0.201, 0.3607, 0.2045, 0.379, 0.1822, 0.3899, 0.1941, 0.3729, 0.2039, 0.3672, 0.1822, 0.3899, 0.1735, 0.3905, 0.1716, 0.3825, 0.1941, 0.3729, 0.2446, 0.3424, 0.2288, 0.3524, 0.2215, 0.3453, 0.233, 0.3346, 0.2658, 0.3533, 0.2426, 0.3642, 0.2288, 0.3524, 0.2446, 0.3424, 0.2426, 0.3642, 0.2283, 0.3715, 0.2198, 0.3584, 0.2288, 0.3524, 0.1987, 0.2897, 0.1999, 0.323, 0.1752, 0.2979, 0.1842, 0.2807, 0.2139, 0.32, 0.2086, 0.3329, 0.1999, 0.323, 0.1987, 0.2897, 0.2086, 0.3329, 0.2033, 0.34, 0.195, 0.3324, 0.1999, 0.323, 0.3046, 0.2942, 0.3011, 0.2963, 0.2992, 0.293, 0.3027, 0.2911, 0.3064, 0.2978, 0.3027, 0.3004, 0.3011, 0.2963, 0.3046, 0.2942, 0.3027, 0.3004, 0.2957, 0.3068, 0.2944, 0.3007, 0.3011, 0.2963, 0.3572, 0.2645, 0.3193, 0.2868, 0.3161, 0.2818, 0.3509, 0.2524, 0.3702, 0.2736, 0.325, 0.2922, 0.3193, 0.2868, 0.3572, 0.2645, 0.325, 0.2922, 0.3144, 0.2942, 0.3115, 0.2905, 0.3193, 0.2868, 0.3168, 0.2076, 0.2976, 0.2185, 0.2821, 0.2086, 0.2993, 0.1875, 0.3283, 0.2263, 0.3123, 0.2472, 0.2976, 0.2185, 0.3168, 0.2076, 0.3123, 0.2472, 0.3051, 0.273, 0.2796, 0.2176, 0.2976, 0.2185, 0.3571, 0.4046, 0.3393, 0.4119, 0.3254, 0.3954, 0.3531, 0.389, 0.3647, 0.4221, 0.3459, 0.4342, 0.3393, 0.4119, 0.3571, 0.4046, 0.3459, 0.4342, 0.3389, 0.4375, 0.3243, 0.4216, 0.3393, 0.4119, 0.4348, 0.375, 0.3993, 0.3821, 0.3892, 0.3696, 0.4269, 0.357, 0.4504, 0.3957, 0.4259, 0.4065, 0.3993, 0.3821, 0.4348, 0.375, 0.4259, 0.4065, 0.4087, 0.4189, 0.3838, 0.3874, 0.3993, 0.3821, 0.3755, 0.3241, 0.3647, 0.3305, 0.3581, 0.3188, 0.3699, 0.3143, 0.3847, 0.3353, 0.3744, 0.3441, 0.3647, 0.3305, 0.3755, 0.3241, 0.3744, 0.3441, 0.3619, 0.3513, 0.3528, 0.3382, 0.3647, 0.3305, 0.2506, 0.4643, 0.2214, 0.4855, 0.2252, 0.4637, 0.2496, 0.4464, 0.253, 0.494, 0.234, 0.5062, 0.2214, 0.4855, 0.2506, 0.4643, 0.234, 0.5062, 0.2052, 0.5166, 0.2001, 0.4869, 0.2214, 0.4855, 0.2883, 0.4362, 0.2789, 0.4406, 0.2725, 0.4313, 0.2796, 0.4275, 0.3114, 0.4604, 0.2943, 0.4623, 0.2789, 0.4406, 0.2883, 0.4362, 0.2943, 0.4623, 0.2828, 0.4701, 0.2708, 0.4451, 0.2789, 0.4406, 0.2673, 0.4085, 0.261, 0.4125, 0.2565, 0.4032, 0.2638, 0.3985, 0.2708, 0.415, 0.2646, 0.4188, 0.261, 0.4125, 0.2673, 0.4085, 0.2646, 0.4188, 0.2584, 0.4221, 0.2546, 0.4158, 0.261, 0.4125, 0.2371, 0.422, 0.211, 0.4251, 0.184, 0.4076, 0.2255, 0.4124, 0.2422, 0.4295, 0.221, 0.4362, 0.211, 0.4251, 0.2371, 0.422, 0.221, 0.4362, 0.1807, 0.4431, 0.1745, 0.4252, 0.211, 0.4251, 0.3119, 0.3616, 0.3045, 0.3661, 0.3015, 0.358, 0.3134, 0.3435, 0.3395, 0.3691, 0.3103, 0.3722, 0.3045, 0.3661, 0.3119, 0.3616, 0.3103, 0.3722, 0.2952, 0.3953, 0.2901, 0.3837, 0.3045, 0.3661, 0.2666, 0.2503, 0.2349, 0.2472, 0.2237, 0.2292, 0.2491, 0.2211, 0.2956, 0.2813, 0.2891, 0.2834, 0.2349, 0.2472, 0.2666, 0.2503, 0.2891, 0.2834, 0.2652, 0.282, 0.2223, 0.2612, 0.2349, 0.2472, 0.1831, 0.3467, 0.1626, 0.3613, 0.152, 0.3601, 0.1555, 0.3428, 0.1922, 0.3511, 0.1837, 0.3572, 0.1626, 0.3613, 0.1831, 0.3467, 0.1837, 0.3572, 0.1675, 0.3728, 0.1617, 0.3727, 0.1626, 0.3613])
me_cube.materials.append(mat_material)
me_cube.use_remesh_preserve_volume = False
me_cube.use_remesh_preserve_attributes = False
me_cube.use_mirror_vertex_groups = False
me_cube.update()

# ---- objects
ob_cube = bpy.data.objects.new('Cube', me_cube)

# ---- transforms, parenting, visibility, modifiers, constraints
ob_cube.location = (0.0, 0.0, 0.0)
ob_cube.lock_rotations_4d = False
ob_cube.empty_display_type = 'ARROWS'
ob_cube.lineart.crease_threshold = 0.0

# ---- collection membership
col_collection_1.objects.link(ob_cube)

# ---- scene / render settings (as saved in the file)
scene.frame_start = 1; scene.frame_end = 250; scene.frame_set(1)
scene.render.engine = 'BLENDER_EEVEE_NEXT'
scene.render.resolution_percentage = 50
scene.render.dither_intensity = 0.0
scene.cycles.use_denoising = False
scene.cycles.samples = 128
scene.cycles.sampling_pattern = 'TABULATED_SOBOL'
scene.cycles.use_adaptive_sampling = False
scene.cycles.use_light_tree = False
scene.cycles.blur_glossy = 0.0
scene.cycles.sample_clamp_indirect = 0.0
scene.view_settings.view_transform = 'Standard'
bpy.context.view_layer.update()

# ---- added for rendering (the .blend has no active camera and no usable light): camera, sun
cam_auto = bpy.data.cameras.new('AutoCamera')
cam_auto.lens = 50.0
cam_auto.sensor_width = 36.0
cam_auto.clip_end = 1000.0
ob_auto_camera = bpy.data.objects.new('AutoCamera', cam_auto)
scene.collection.objects.link(ob_auto_camera)
ob_auto_camera.location = (3.20507, -3.84609, 2.56406)
ob_auto_camera.rotation_euler = (1.09748, -7.21219e-08, 0.694738)
scene.camera = ob_auto_camera
light_auto_sun = bpy.data.lights.new('AutoSun', 'SUN')
light_auto_sun.energy = 3.0
light_auto_sun.angle = 0.0523599
ob_auto_sun = bpy.data.objects.new('AutoSun', light_auto_sun)
scene.collection.objects.link(ob_auto_sun)
ob_auto_sun.rotation_euler = (0.872665, 0.174533, 0.523599)
bpy.context.view_layer.update()
